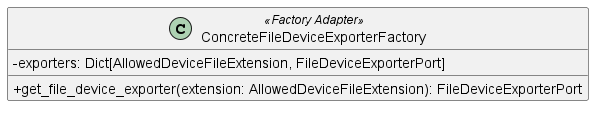

The diagram above was rendered by PlantUML. Its source (embedded in the PNG):
@startuml ConcreteFileDeviceExporterFactory
skinparam classAttributeIconSize 0
class ConcreteFileDeviceExporterFactory <<Factory Adapter>> {
    - exporters: Dict[AllowedDeviceFileExtension, FileDeviceExporterPort]
    + get_file_device_exporter(extension: AllowedDeviceFileExtension): FileDeviceExporterPort
}

@enduml